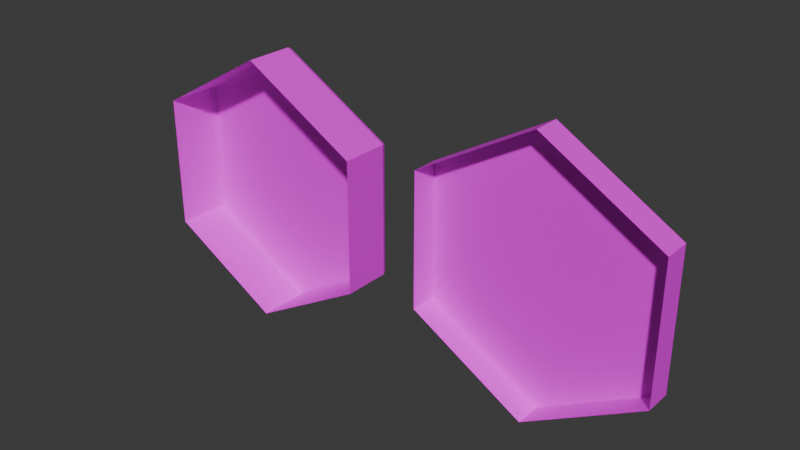 # Source: tuiles.blend  (saved by Blender 4.3.32; exported with 4.5.12 LTS)
import bpy
from mathutils import Matrix  # noqa: F401  (used for matrix-valued properties, if any)

bpy.ops.wm.read_factory_settings(use_empty=True)
scene = bpy.context.scene
scene.name = 'Scene'

# ---- collections
col_collection = bpy.data.collections.new('Collection'); scene.collection.children.link(col_collection)

# ---- images (referenced by path relative to the original .blend; pixels are not part of the script)
import os
ASSET_DIR = os.environ.get("B2B_ASSET_DIR", "")  # directory of the original .blend (textures are referenced by path, not embedded)
HERE = os.path.dirname(os.path.abspath(__file__))  # packed textures are extracted next to this script under _unpacked/

def load_image(name, relpath, width, height, colorspace="sRGB"):
    """Load a texture the original file referenced (path relative to the .blend, or extracted next to this script)."""
    p = next((c for c in (os.path.join(HERE, relpath), os.path.join(ASSET_DIR, relpath)) if relpath and os.path.exists(c)), "")
    if p:
        img = bpy.data.images.load(p, check_existing=True)
        img.name = name
    else:  # same state as the original file: an image datablock whose file is absent (Cycles renders it pink)
        img = bpy.data.images.new(name, width, height)
        img.source = "FILE"
        img.filepath = "//" + (relpath or name)
    img.colorspace_settings.name = colorspace
    return img
img_untitled = load_image('Untitled', '', 1024, 1024, 'sRGB')

# ---- materials (node trees are filled in below, after node groups)
mat_material_001 = bpy.data.materials.new('Material.001')

# ---- material node trees
mat_material_001.use_nodes = True; mat_material_001.node_tree.nodes.clear()
_N = mat_material_001.node_tree.nodes; _L = mat_material_001.node_tree.links
n0 = _N.new('ShaderNodeBsdfPrincipled'); n0.name = 'Principled BSDF'; n0.location = (10, 300)
n1 = _N.new('ShaderNodeOutputMaterial'); n1.name = 'Material Output'; n1.location = (300, 300)
n2 = _N.new('ShaderNodeTexImage'); n2.name = 'Image Texture'; n2.location = (-280, 280)
n2.image = img_untitled
_L.new(n0.outputs[0], n1.inputs[0])
_L.new(n2.outputs[0], n0.inputs[0])
n1.is_active_output = True

# ---- world
world_world = bpy.data.worlds.new('World'); scene.world = world_world
world_world.use_nodes = True; world_world.node_tree.nodes.clear()
_N = world_world.node_tree.nodes; _L = world_world.node_tree.links
n0 = _N.new('ShaderNodeOutputWorld'); n0.name = 'World Output'; n0.location = (300, 300)
n1 = _N.new('ShaderNodeBackground'); n1.name = 'Background'; n1.location = (10, 300)
n1.inputs[0].default_value = (0.05088, 0.05088, 0.05088, 1.0)
_L.new(n1.outputs[0], n0.inputs[0])
n0.is_active_output = True
world_world.color = (0.05088, 0.05088, 0.05088)
world_world.sun_shadow_jitter_overblur = 0.0

# ---- meshes
me_cylinder_003 = bpy.data.meshes.new('Cylinder.003')
me_cylinder_003.from_pydata([(0.0, -2.186e-07, -5.0), (4.33, -1.093e-07, -2.5), (4.33, 1.093e-07, 2.5), (0.0, 2.186e-07, 5.0), (-4.33, 1.093e-07, 2.5), (-4.33, -1.093e-07, -2.5), (1.49e-08, 2.0, -4.769), (0.0, 1.8, -5.0), (3.725e-09, 1.941, -4.932), (4.13, 2.0, -2.385), (4.33, 1.8, -2.5), (4.272, 1.941, -2.466), (4.13, 2.0, 2.385), (4.33, 1.8, 2.5), (4.272, 1.941, 2.466), (-1.49e-08, 2.0, 4.769), (0.0, 1.8, 5.0), (-3.725e-09, 1.941, 4.932), (-4.13, 2.0, 2.385), (-4.33, 1.8, 2.5), (-4.272, 1.941, 2.466), (-4.13, 2.0, -2.385), (-4.33, 1.8, -2.5), (-4.272, 1.941, -2.466)], [], [(5, 22, 7, 0), (2, 13, 16, 3), (3, 16, 19, 4), (4, 19, 22, 5), (0, 7, 10, 1), (1, 10, 13, 2), (10, 7, 8, 11), (11, 8, 6, 9), (13, 10, 11, 14), (14, 11, 9, 12), (16, 13, 14, 17), (17, 14, 12, 15), (19, 16, 17, 20), (20, 17, 15, 18), (22, 19, 20, 23), (23, 20, 18, 21), (7, 22, 23, 8), (8, 23, 21, 6), (9, 6, 21, 18, 15, 12)])
_uv = me_cylinder_003.uv_layers.new(name='UVMap')
_uv.uv.foreach_set('vector', [0.06672, 0.6666, 0.006723, 0.6666, 0.006723, 0.5, 0.06672, 0.5, 0.06672, 0.1667, 0.006723, 0.1667, 0.006723, 5.683e-05, 0.06672, 5.684e-05, 0.06672, 0.9999, 0.006723, 0.9999, 0.006723, 0.8333, 0.06672, 0.8333, 0.06672, 0.8333, 0.006723, 0.8333, 0.006723, 0.6666, 0.06672, 0.6666, 0.06672, 0.5, 0.006723, 0.5, 0.006723, 0.3334, 0.06672, 0.3334, 0.06672, 0.3334, 0.006723, 0.3334, 0.006723, 0.1667, 0.06672, 0.1667, 0.006723, 0.3334, 0.006723, 0.5, 5.688e-05, 0.4989, 5.686e-05, 0.3345, 0.2121, 0.0006204, 0.3545, 0.08282, 0.3488, 0.08723, 0.2112, 0.007754, 0.006723, 0.1667, 0.006723, 0.3334, 5.686e-05, 0.3322, 5.685e-05, 0.1678, 0.06781, 0.08282, 0.2102, 0.0006204, 0.2112, 0.007754, 0.0735, 0.08723, 0.006723, 5.683e-05, 0.006723, 0.1667, 5.685e-05, 0.1656, 5.683e-05, 0.001184, 0.06683, 0.2489, 0.06683, 0.08451, 0.0735, 0.08723, 0.0735, 0.2462, 0.006723, 0.8333, 0.006723, 0.9999, 5.692e-05, 0.9988, 5.691e-05, 0.8344, 0.2102, 0.3328, 0.06781, 0.2506, 0.0735, 0.2462, 0.2112, 0.3257, 0.006723, 0.6666, 0.006723, 0.8333, 5.691e-05, 0.8322, 5.689e-05, 0.6678, 0.3545, 0.2506, 0.2121, 0.3328, 0.2112, 0.3257, 0.3488, 0.2462, 0.006723, 0.5, 0.006723, 0.6666, 5.689e-05, 0.6655, 5.688e-05, 0.5011, 0.3555, 0.08451, 0.3555, 0.2489, 0.3488, 0.2462, 0.3488, 0.08723, 0.2112, 0.007754, 0.3488, 0.08723, 0.3488, 0.2462, 0.2112, 0.3257, 0.0735, 0.2462, 0.0735, 0.08723])
me_cylinder_003.materials.append(mat_material_001)
me_cylinder_003.update()
me_cylinder_004 = bpy.data.meshes.new('Cylinder.004')
me_cylinder_004.from_pydata([(0.0, -2.186e-07, -5.0), (0.0, 1.0, -5.0), (4.33, -1.093e-07, -2.5), (4.33, 1.0, -2.5), (4.33, 1.093e-07, 2.5), (4.33, 1.0, 2.5), (0.0, 2.186e-07, 5.0), (0.0, 1.0, 5.0), (-4.33, 1.093e-07, 2.5), (-4.33, 1.0, 2.5), (-4.33, -1.093e-07, -2.5), (-4.33, 1.0, -2.5)], [], [(0, 1, 3, 2), (2, 3, 5, 4), (4, 5, 7, 6), (6, 7, 9, 8), (3, 1, 11, 9, 7, 5), (8, 9, 11, 10), (10, 11, 1, 0)])
_uv = me_cylinder_004.uv_layers.new(name='UVMap')
_uv.uv.foreach_set('vector', [0.03338, 0.5, 4.93e-05, 0.5, 4.93e-05, 0.3333, 0.03338, 0.3333, 0.03338, 0.3333, 4.93e-05, 0.3333, 4.927e-05, 0.1667, 0.03338, 0.1667, 0.03338, 0.1667, 4.927e-05, 0.1667, 4.927e-05, 4.927e-05, 0.03338, 4.927e-05, 0.03338, 1.0, 4.932e-05, 1.0, 4.932e-05, 0.8333, 0.03338, 0.8333, 0.1778, 4.928e-05, 0.3221, 0.08337, 0.3221, 0.25, 0.1778, 0.3333, 0.03348, 0.25, 0.03348, 0.08337, 0.03338, 0.8333, 4.932e-05, 0.8333, 4.93e-05, 0.6667, 0.03338, 0.6667, 0.03338, 0.6667, 4.93e-05, 0.6667, 4.93e-05, 0.5, 0.03338, 0.5])
me_cylinder_004.materials.append(mat_material_001)
me_cylinder_004.update()

# ---- objects
ob_cylinder = bpy.data.objects.new('Cylinder', me_cylinder_003)
ob_cylinder_001 = bpy.data.objects.new('Cylinder.001', me_cylinder_004)

# ---- transforms, parenting, visibility, modifiers, constraints
ob_cylinder.location = (-11.49, 0.0, -1.0)
ob_cylinder_001.location = (0.0, 0.0, -0.5)

# ---- collection membership
col_collection.objects.link(ob_cylinder)
col_collection.objects.link(ob_cylinder_001)

# ---- scene / render settings (as saved in the file)
scene.frame_start = 1; scene.frame_end = 250; scene.frame_set(1)
scene.render.engine = 'BLENDER_EEVEE_NEXT'
bpy.context.view_layer.update()

# ---- added for rendering (the .blend has no active camera and no usable light): camera, sun
cam_auto = bpy.data.cameras.new('AutoCamera')
cam_auto.lens = 50.0
cam_auto.sensor_width = 36.0
cam_auto.clip_end = 1000.0
ob_auto_camera = bpy.data.objects.new('AutoCamera', cam_auto)
scene.collection.objects.link(ob_auto_camera)
ob_auto_camera.location = (15.3591, -24.325, 16.1333)
ob_auto_camera.rotation_euler = (1.09748, -7.21219e-08, 0.694738)
scene.camera = ob_auto_camera
light_auto_sun = bpy.data.lights.new('AutoSun', 'SUN')
light_auto_sun.energy = 3.0
light_auto_sun.angle = 0.0523599
ob_auto_sun = bpy.data.objects.new('AutoSun', light_auto_sun)
scene.collection.objects.link(ob_auto_sun)
ob_auto_sun.rotation_euler = (0.872665, 0.174533, 0.523599)
bpy.context.view_layer.update()
